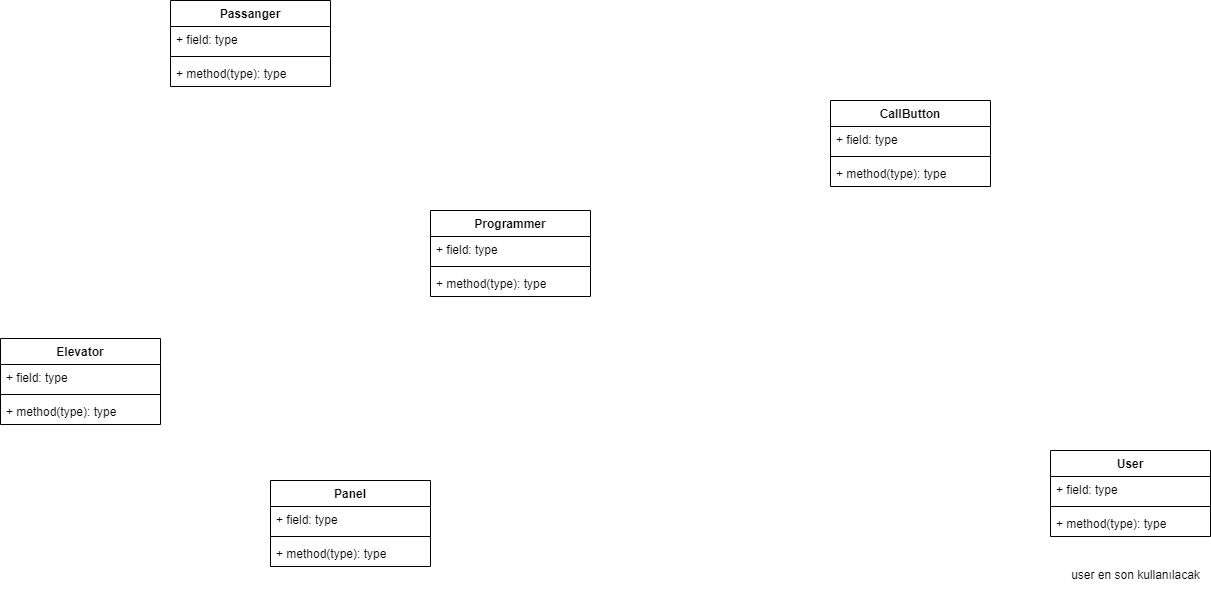

The diagram above was exported from draw.io. Its source (the exported page's mxGraphModel, read from the mxfile embedded in the PNG):
<mxGraphModel dx="2247" dy="1179" grid="1" gridSize="10" guides="1" tooltips="1" connect="1" arrows="1" fold="1" page="1" pageScale="1" pageWidth="827" pageHeight="1169" math="0" shadow="0">
  <root>
    <mxCell id="0" />
    <mxCell id="1" parent="0" />
    <mxCell id="N1lzazwyI5nJ91XuW6Mm-1" value="Programmer" style="swimlane;fontStyle=1;align=center;verticalAlign=top;childLayout=stackLayout;horizontal=1;startSize=26;horizontalStack=0;resizeParent=1;resizeParentMax=0;resizeLast=0;collapsible=1;marginBottom=0;whiteSpace=wrap;html=1;" vertex="1" parent="1">
      <mxGeometry x="360" y="370" width="160" height="86" as="geometry" />
    </mxCell>
    <mxCell id="N1lzazwyI5nJ91XuW6Mm-2" value="+ field: type" style="text;strokeColor=none;fillColor=none;align=left;verticalAlign=top;spacingLeft=4;spacingRight=4;overflow=hidden;rotatable=0;points=[[0,0.5],[1,0.5]];portConstraint=eastwest;whiteSpace=wrap;html=1;" vertex="1" parent="N1lzazwyI5nJ91XuW6Mm-1">
      <mxGeometry y="26" width="160" height="26" as="geometry" />
    </mxCell>
    <mxCell id="N1lzazwyI5nJ91XuW6Mm-3" value="" style="line;strokeWidth=1;fillColor=none;align=left;verticalAlign=middle;spacingTop=-1;spacingLeft=3;spacingRight=3;rotatable=0;labelPosition=right;points=[];portConstraint=eastwest;strokeColor=inherit;" vertex="1" parent="N1lzazwyI5nJ91XuW6Mm-1">
      <mxGeometry y="52" width="160" height="8" as="geometry" />
    </mxCell>
    <mxCell id="N1lzazwyI5nJ91XuW6Mm-4" value="+ method(type): type" style="text;strokeColor=none;fillColor=none;align=left;verticalAlign=top;spacingLeft=4;spacingRight=4;overflow=hidden;rotatable=0;points=[[0,0.5],[1,0.5]];portConstraint=eastwest;whiteSpace=wrap;html=1;" vertex="1" parent="N1lzazwyI5nJ91XuW6Mm-1">
      <mxGeometry y="60" width="160" height="26" as="geometry" />
    </mxCell>
    <mxCell id="N1lzazwyI5nJ91XuW6Mm-5" value="Panel" style="swimlane;fontStyle=1;align=center;verticalAlign=top;childLayout=stackLayout;horizontal=1;startSize=26;horizontalStack=0;resizeParent=1;resizeParentMax=0;resizeLast=0;collapsible=1;marginBottom=0;whiteSpace=wrap;html=1;" vertex="1" parent="1">
      <mxGeometry x="200" y="640" width="160" height="86" as="geometry" />
    </mxCell>
    <mxCell id="N1lzazwyI5nJ91XuW6Mm-6" value="+ field: type" style="text;strokeColor=none;fillColor=none;align=left;verticalAlign=top;spacingLeft=4;spacingRight=4;overflow=hidden;rotatable=0;points=[[0,0.5],[1,0.5]];portConstraint=eastwest;whiteSpace=wrap;html=1;" vertex="1" parent="N1lzazwyI5nJ91XuW6Mm-5">
      <mxGeometry y="26" width="160" height="26" as="geometry" />
    </mxCell>
    <mxCell id="N1lzazwyI5nJ91XuW6Mm-7" value="" style="line;strokeWidth=1;fillColor=none;align=left;verticalAlign=middle;spacingTop=-1;spacingLeft=3;spacingRight=3;rotatable=0;labelPosition=right;points=[];portConstraint=eastwest;strokeColor=inherit;" vertex="1" parent="N1lzazwyI5nJ91XuW6Mm-5">
      <mxGeometry y="52" width="160" height="8" as="geometry" />
    </mxCell>
    <mxCell id="N1lzazwyI5nJ91XuW6Mm-8" value="+ method(type): type" style="text;strokeColor=none;fillColor=none;align=left;verticalAlign=top;spacingLeft=4;spacingRight=4;overflow=hidden;rotatable=0;points=[[0,0.5],[1,0.5]];portConstraint=eastwest;whiteSpace=wrap;html=1;" vertex="1" parent="N1lzazwyI5nJ91XuW6Mm-5">
      <mxGeometry y="60" width="160" height="26" as="geometry" />
    </mxCell>
    <mxCell id="N1lzazwyI5nJ91XuW6Mm-9" value="Elevator" style="swimlane;fontStyle=1;align=center;verticalAlign=top;childLayout=stackLayout;horizontal=1;startSize=26;horizontalStack=0;resizeParent=1;resizeParentMax=0;resizeLast=0;collapsible=1;marginBottom=0;whiteSpace=wrap;html=1;" vertex="1" parent="1">
      <mxGeometry x="-70" y="498" width="160" height="86" as="geometry" />
    </mxCell>
    <mxCell id="N1lzazwyI5nJ91XuW6Mm-10" value="+ field: type" style="text;strokeColor=none;fillColor=none;align=left;verticalAlign=top;spacingLeft=4;spacingRight=4;overflow=hidden;rotatable=0;points=[[0,0.5],[1,0.5]];portConstraint=eastwest;whiteSpace=wrap;html=1;" vertex="1" parent="N1lzazwyI5nJ91XuW6Mm-9">
      <mxGeometry y="26" width="160" height="26" as="geometry" />
    </mxCell>
    <mxCell id="N1lzazwyI5nJ91XuW6Mm-11" value="" style="line;strokeWidth=1;fillColor=none;align=left;verticalAlign=middle;spacingTop=-1;spacingLeft=3;spacingRight=3;rotatable=0;labelPosition=right;points=[];portConstraint=eastwest;strokeColor=inherit;" vertex="1" parent="N1lzazwyI5nJ91XuW6Mm-9">
      <mxGeometry y="52" width="160" height="8" as="geometry" />
    </mxCell>
    <mxCell id="N1lzazwyI5nJ91XuW6Mm-12" value="+ method(type): type" style="text;strokeColor=none;fillColor=none;align=left;verticalAlign=top;spacingLeft=4;spacingRight=4;overflow=hidden;rotatable=0;points=[[0,0.5],[1,0.5]];portConstraint=eastwest;whiteSpace=wrap;html=1;" vertex="1" parent="N1lzazwyI5nJ91XuW6Mm-9">
      <mxGeometry y="60" width="160" height="26" as="geometry" />
    </mxCell>
    <mxCell id="N1lzazwyI5nJ91XuW6Mm-13" value="CallButton" style="swimlane;fontStyle=1;align=center;verticalAlign=top;childLayout=stackLayout;horizontal=1;startSize=26;horizontalStack=0;resizeParent=1;resizeParentMax=0;resizeLast=0;collapsible=1;marginBottom=0;whiteSpace=wrap;html=1;" vertex="1" parent="1">
      <mxGeometry x="760" y="260" width="160" height="86" as="geometry" />
    </mxCell>
    <mxCell id="N1lzazwyI5nJ91XuW6Mm-14" value="+ field: type" style="text;strokeColor=none;fillColor=none;align=left;verticalAlign=top;spacingLeft=4;spacingRight=4;overflow=hidden;rotatable=0;points=[[0,0.5],[1,0.5]];portConstraint=eastwest;whiteSpace=wrap;html=1;" vertex="1" parent="N1lzazwyI5nJ91XuW6Mm-13">
      <mxGeometry y="26" width="160" height="26" as="geometry" />
    </mxCell>
    <mxCell id="N1lzazwyI5nJ91XuW6Mm-15" value="" style="line;strokeWidth=1;fillColor=none;align=left;verticalAlign=middle;spacingTop=-1;spacingLeft=3;spacingRight=3;rotatable=0;labelPosition=right;points=[];portConstraint=eastwest;strokeColor=inherit;" vertex="1" parent="N1lzazwyI5nJ91XuW6Mm-13">
      <mxGeometry y="52" width="160" height="8" as="geometry" />
    </mxCell>
    <mxCell id="N1lzazwyI5nJ91XuW6Mm-16" value="+ method(type): type" style="text;strokeColor=none;fillColor=none;align=left;verticalAlign=top;spacingLeft=4;spacingRight=4;overflow=hidden;rotatable=0;points=[[0,0.5],[1,0.5]];portConstraint=eastwest;whiteSpace=wrap;html=1;" vertex="1" parent="N1lzazwyI5nJ91XuW6Mm-13">
      <mxGeometry y="60" width="160" height="26" as="geometry" />
    </mxCell>
    <mxCell id="N1lzazwyI5nJ91XuW6Mm-17" value="Passanger" style="swimlane;fontStyle=1;align=center;verticalAlign=top;childLayout=stackLayout;horizontal=1;startSize=26;horizontalStack=0;resizeParent=1;resizeParentMax=0;resizeLast=0;collapsible=1;marginBottom=0;whiteSpace=wrap;html=1;" vertex="1" parent="1">
      <mxGeometry x="100" y="160" width="160" height="86" as="geometry" />
    </mxCell>
    <mxCell id="N1lzazwyI5nJ91XuW6Mm-18" value="+ field: type" style="text;strokeColor=none;fillColor=none;align=left;verticalAlign=top;spacingLeft=4;spacingRight=4;overflow=hidden;rotatable=0;points=[[0,0.5],[1,0.5]];portConstraint=eastwest;whiteSpace=wrap;html=1;" vertex="1" parent="N1lzazwyI5nJ91XuW6Mm-17">
      <mxGeometry y="26" width="160" height="26" as="geometry" />
    </mxCell>
    <mxCell id="N1lzazwyI5nJ91XuW6Mm-19" value="" style="line;strokeWidth=1;fillColor=none;align=left;verticalAlign=middle;spacingTop=-1;spacingLeft=3;spacingRight=3;rotatable=0;labelPosition=right;points=[];portConstraint=eastwest;strokeColor=inherit;" vertex="1" parent="N1lzazwyI5nJ91XuW6Mm-17">
      <mxGeometry y="52" width="160" height="8" as="geometry" />
    </mxCell>
    <mxCell id="N1lzazwyI5nJ91XuW6Mm-20" value="+ method(type): type" style="text;strokeColor=none;fillColor=none;align=left;verticalAlign=top;spacingLeft=4;spacingRight=4;overflow=hidden;rotatable=0;points=[[0,0.5],[1,0.5]];portConstraint=eastwest;whiteSpace=wrap;html=1;" vertex="1" parent="N1lzazwyI5nJ91XuW6Mm-17">
      <mxGeometry y="60" width="160" height="26" as="geometry" />
    </mxCell>
    <mxCell id="N1lzazwyI5nJ91XuW6Mm-21" value="User" style="swimlane;fontStyle=1;align=center;verticalAlign=top;childLayout=stackLayout;horizontal=1;startSize=26;horizontalStack=0;resizeParent=1;resizeParentMax=0;resizeLast=0;collapsible=1;marginBottom=0;whiteSpace=wrap;html=1;" vertex="1" parent="1">
      <mxGeometry x="980" y="610" width="160" height="86" as="geometry" />
    </mxCell>
    <mxCell id="N1lzazwyI5nJ91XuW6Mm-22" value="+ field: type" style="text;strokeColor=none;fillColor=none;align=left;verticalAlign=top;spacingLeft=4;spacingRight=4;overflow=hidden;rotatable=0;points=[[0,0.5],[1,0.5]];portConstraint=eastwest;whiteSpace=wrap;html=1;" vertex="1" parent="N1lzazwyI5nJ91XuW6Mm-21">
      <mxGeometry y="26" width="160" height="26" as="geometry" />
    </mxCell>
    <mxCell id="N1lzazwyI5nJ91XuW6Mm-23" value="" style="line;strokeWidth=1;fillColor=none;align=left;verticalAlign=middle;spacingTop=-1;spacingLeft=3;spacingRight=3;rotatable=0;labelPosition=right;points=[];portConstraint=eastwest;strokeColor=inherit;" vertex="1" parent="N1lzazwyI5nJ91XuW6Mm-21">
      <mxGeometry y="52" width="160" height="8" as="geometry" />
    </mxCell>
    <mxCell id="N1lzazwyI5nJ91XuW6Mm-24" value="+ method(type): type" style="text;strokeColor=none;fillColor=none;align=left;verticalAlign=top;spacingLeft=4;spacingRight=4;overflow=hidden;rotatable=0;points=[[0,0.5],[1,0.5]];portConstraint=eastwest;whiteSpace=wrap;html=1;" vertex="1" parent="N1lzazwyI5nJ91XuW6Mm-21">
      <mxGeometry y="60" width="160" height="26" as="geometry" />
    </mxCell>
    <mxCell id="N1lzazwyI5nJ91XuW6Mm-25" value="user en son kullanılacak" style="text;html=1;align=center;verticalAlign=middle;resizable=0;points=[];autosize=1;strokeColor=none;fillColor=none;" vertex="1" parent="1">
      <mxGeometry x="990" y="720" width="150" height="30" as="geometry" />
    </mxCell>
  </root>
</mxGraphModel>